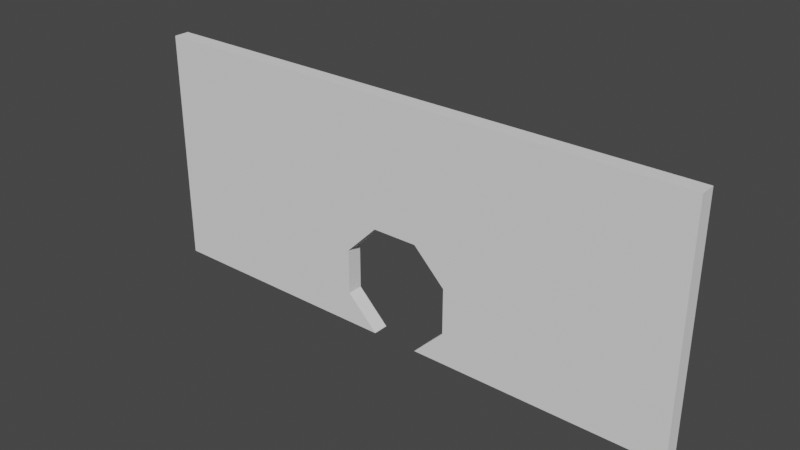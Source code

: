 # Source: HexPlane.blend  (saved by Blender 2.80.75; exported with 4.5.12 LTS)
import bpy
from mathutils import Matrix  # noqa: F401  (used for matrix-valued properties, if any)

bpy.ops.wm.read_factory_settings(use_empty=True)
scene = bpy.context.scene
scene.name = 'Scene'

# ---- collections
col_collection = bpy.data.collections.new('Collection'); scene.collection.children.link(col_collection)

# ---- world
world_world = bpy.data.worlds.new('World'); scene.world = world_world
world_world.use_nodes = True; world_world.node_tree.nodes.clear()
_N = world_world.node_tree.nodes; _L = world_world.node_tree.links
n0 = _N.new('ShaderNodeOutputWorld'); n0.name = 'World Output'; n0.location = (300, 300)
n1 = _N.new('ShaderNodeBackground'); n1.name = 'Background'; n1.location = (10, 300)
n1.inputs[0].default_value = (0.05088, 0.05088, 0.05088, 1.0)
_L.new(n1.outputs[0], n0.inputs[0])
n0.is_active_output = True
world_world.color = (0.05088, 0.05088, 0.05088)
world_world.use_sun_shadow = False
world_world.sun_shadow_jitter_overblur = 0.0

# ---- meshes
me_plane = bpy.data.meshes.new('Plane')
me_plane.from_pydata([(0.3827, -4.038e-08, 1.837), (0.9239, -1.673e-08, 1.296), (0.9239, 1.673e-08, 0.5307), (-0.9239, 1.673e-08, 0.5307), (-0.9239, -1.673e-08, 1.296), (-0.3827, -4.038e-08, 1.837), (-4.643, 0.0, 0.001708), (4.643, 0.0, 0.001708), (-4.643, 0.0, 3.97), (4.643, 0.0, 3.97), (0.3949, 0.0, 0.001708), (-0.3949, 0.0, 0.001708), (0.3827, -0.2637, 1.837), (0.9239, -0.2637, 1.296), (0.9239, -0.2637, 0.5307), (-0.9239, -0.2637, 0.5307), (-0.9239, -0.2637, 1.296), (-0.3827, -0.2637, 1.837), (-4.643, -0.2637, 0.001708), (4.643, -0.2637, 0.001708), (-4.643, -0.2637, 3.97), (4.643, -0.2637, 3.97), (0.3949, -0.2637, 0.001708), (-0.3949, -0.2637, 0.001708)], [], [(6, 8, 9, 7, 10, 2, 1, 0, 5, 4, 3, 11), (18, 23, 15, 16, 17, 12, 13, 14, 22, 19, 21, 20), (0, 1, 13, 12), (2, 10, 22, 14), (10, 7, 19, 22), (6, 11, 23, 18), (3, 4, 16, 15), (11, 3, 15, 23), (7, 9, 21, 19), (5, 0, 12, 17), (1, 2, 14, 13), (9, 8, 20, 21), (8, 6, 18, 20), (4, 5, 17, 16)])
_uv = me_plane.uv_layers.new(name='UVMap')
_uv.uv.foreach_set('vector', [0.0, 0.0, 0.0, 1.0, 1.0, 1.0, 1.0, 0.0, 0.5866, 0.0, 0.7025, 0.1932, 0.7025, 0.4728, 0.5839, 0.6706, 0.4161, 0.6706, 0.2975, 0.4728, 0.2975, 0.1932, 0.4134, 0.0, 0.0, 0.0, 0.4134, 0.0, 0.2975, 0.1932, 0.2975, 0.4728, 0.4161, 0.6706, 0.5839, 0.6706, 0.7025, 0.4728, 0.7025, 0.1932, 0.5866, 0.0, 1.0, 0.0, 1.0, 1.0, 0.0, 1.0, 0.5839, 0.6706, 0.7025, 0.4728, 0.7025, 0.4728, 0.5839, 0.6706, 0.7025, 0.1932, 0.5866, 0.0, 0.5866, 0.0, 0.7025, 0.1932, 0.5866, 0.0, 1.0, 0.0, 1.0, 0.0, 0.5866, 0.0, 0.0, 0.0, 0.4134, 0.0, 0.4134, 0.0, 0.0, 0.0, 0.2975, 0.1932, 0.2975, 0.4728, 0.2975, 0.4728, 0.2975, 0.1932, 0.4134, 0.0, 0.2975, 0.1932, 0.2975, 0.1932, 0.4134, 0.0, 1.0, 0.0, 1.0, 1.0, 1.0, 1.0, 1.0, 0.0, 0.4161, 0.6706, 0.5839, 0.6706, 0.5839, 0.6706, 0.4161, 0.6706, 0.7025, 0.4728, 0.7025, 0.1932, 0.7025, 0.1932, 0.7025, 0.4728, 1.0, 1.0, 0.0, 1.0, 0.0, 1.0, 1.0, 1.0, 0.0, 1.0, 0.0, 0.0, 0.0, 0.0, 0.0, 1.0, 0.2975, 0.4728, 0.4161, 0.6706, 0.4161, 0.6706, 0.2975, 0.4728])
me_plane.use_remesh_preserve_volume = False
me_plane.use_remesh_preserve_attributes = False
me_plane.use_mirror_vertex_groups = False
me_plane.update()

# ---- objects
ob_plane = bpy.data.objects.new('Plane', me_plane)

# ---- transforms, parenting, visibility, modifiers, constraints
ob_plane.location = (0.0, 0.0, 0.0)
ob_plane.lineart.crease_threshold = 0.0

# ---- collection membership
col_collection.objects.link(ob_plane)

# ---- scene / render settings (as saved in the file)
scene.frame_start = 1; scene.frame_end = 250; scene.frame_set(1)
scene.render.engine = 'BLENDER_EEVEE_NEXT'
scene.cycles.use_denoising = False
scene.cycles.samples = 128
scene.cycles.sampling_pattern = 'TABULATED_SOBOL'
scene.cycles.use_adaptive_sampling = False
scene.cycles.use_light_tree = False
scene.view_settings.view_transform = 'Filmic'
bpy.context.view_layer.update()

# ---- added for rendering (the .blend has no active camera and no usable light): camera, sun
cam_auto = bpy.data.cameras.new('AutoCamera')
cam_auto.lens = 50.0
cam_auto.sensor_width = 36.0
cam_auto.clip_end = 1000.0
ob_auto_camera = bpy.data.objects.new('AutoCamera', cam_auto)
scene.collection.objects.link(ob_auto_camera)
ob_auto_camera.location = (9.34593, -11.347, 9.46256)
ob_auto_camera.rotation_euler = (1.09748, -7.21219e-08, 0.694738)
scene.camera = ob_auto_camera
light_auto_sun = bpy.data.lights.new('AutoSun', 'SUN')
light_auto_sun.energy = 3.0
light_auto_sun.angle = 0.0523599
ob_auto_sun = bpy.data.objects.new('AutoSun', light_auto_sun)
scene.collection.objects.link(ob_auto_sun)
ob_auto_sun.rotation_euler = (0.872665, 0.174533, 0.523599)
bpy.context.view_layer.update()
